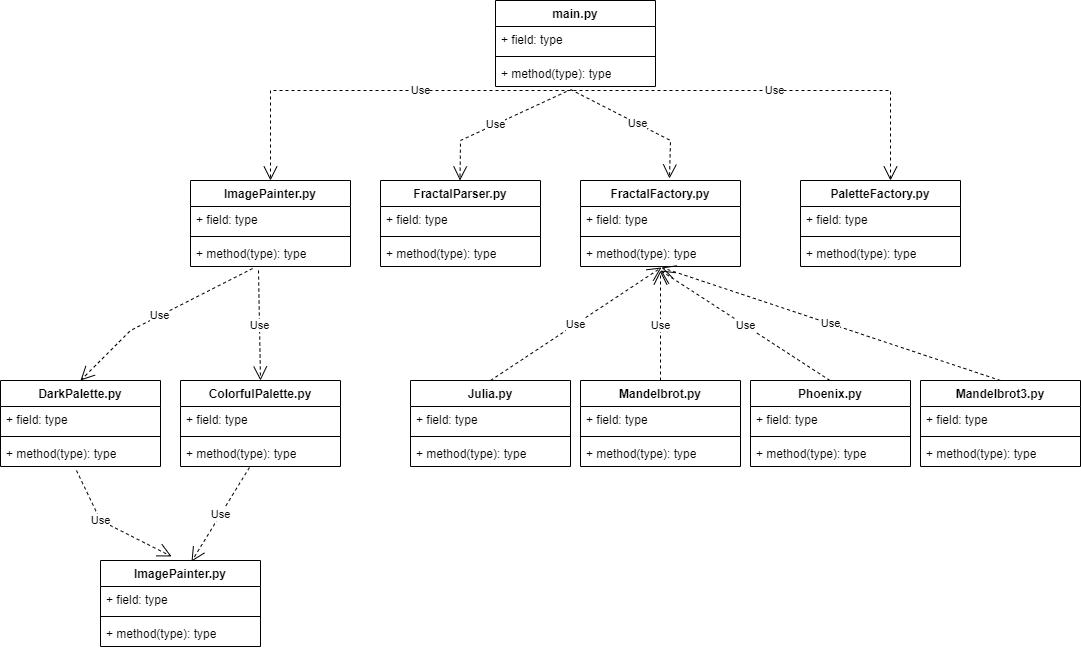

The diagram above was exported from draw.io. Its source (the exported page's mxGraphModel, read from the mxfile embedded in the PNG):
<mxGraphModel dx="3038" dy="1114" grid="1" gridSize="10" guides="1" tooltips="1" connect="1" arrows="1" fold="1" page="1" pageScale="1" pageWidth="850" pageHeight="1100" math="0" shadow="0">
  <root>
    <mxCell id="0" />
    <mxCell id="1" parent="0" />
    <mxCell id="YQBTQHwfh4Q-ju5kgHgd-5" value="main.py" style="swimlane;fontStyle=1;align=center;verticalAlign=top;childLayout=stackLayout;horizontal=1;startSize=26;horizontalStack=0;resizeParent=1;resizeParentMax=0;resizeLast=0;collapsible=1;marginBottom=0;whiteSpace=wrap;html=1;" vertex="1" parent="1">
      <mxGeometry x="345" y="60" width="160" height="86" as="geometry" />
    </mxCell>
    <mxCell id="YQBTQHwfh4Q-ju5kgHgd-6" value="+ field: type" style="text;strokeColor=none;fillColor=none;align=left;verticalAlign=top;spacingLeft=4;spacingRight=4;overflow=hidden;rotatable=0;points=[[0,0.5],[1,0.5]];portConstraint=eastwest;whiteSpace=wrap;html=1;" vertex="1" parent="YQBTQHwfh4Q-ju5kgHgd-5">
      <mxGeometry y="26" width="160" height="26" as="geometry" />
    </mxCell>
    <mxCell id="YQBTQHwfh4Q-ju5kgHgd-7" value="" style="line;strokeWidth=1;fillColor=none;align=left;verticalAlign=middle;spacingTop=-1;spacingLeft=3;spacingRight=3;rotatable=0;labelPosition=right;points=[];portConstraint=eastwest;strokeColor=inherit;" vertex="1" parent="YQBTQHwfh4Q-ju5kgHgd-5">
      <mxGeometry y="52" width="160" height="8" as="geometry" />
    </mxCell>
    <mxCell id="YQBTQHwfh4Q-ju5kgHgd-8" value="+ method(type): type" style="text;strokeColor=none;fillColor=none;align=left;verticalAlign=top;spacingLeft=4;spacingRight=4;overflow=hidden;rotatable=0;points=[[0,0.5],[1,0.5]];portConstraint=eastwest;whiteSpace=wrap;html=1;" vertex="1" parent="YQBTQHwfh4Q-ju5kgHgd-5">
      <mxGeometry y="60" width="160" height="26" as="geometry" />
    </mxCell>
    <mxCell id="YQBTQHwfh4Q-ju5kgHgd-9" value="ImagePainter.py" style="swimlane;fontStyle=1;align=center;verticalAlign=top;childLayout=stackLayout;horizontal=1;startSize=26;horizontalStack=0;resizeParent=1;resizeParentMax=0;resizeLast=0;collapsible=1;marginBottom=0;whiteSpace=wrap;html=1;" vertex="1" parent="1">
      <mxGeometry x="40" y="240" width="160" height="86" as="geometry" />
    </mxCell>
    <mxCell id="YQBTQHwfh4Q-ju5kgHgd-10" value="+ field: type" style="text;strokeColor=none;fillColor=none;align=left;verticalAlign=top;spacingLeft=4;spacingRight=4;overflow=hidden;rotatable=0;points=[[0,0.5],[1,0.5]];portConstraint=eastwest;whiteSpace=wrap;html=1;" vertex="1" parent="YQBTQHwfh4Q-ju5kgHgd-9">
      <mxGeometry y="26" width="160" height="26" as="geometry" />
    </mxCell>
    <mxCell id="YQBTQHwfh4Q-ju5kgHgd-11" value="" style="line;strokeWidth=1;fillColor=none;align=left;verticalAlign=middle;spacingTop=-1;spacingLeft=3;spacingRight=3;rotatable=0;labelPosition=right;points=[];portConstraint=eastwest;strokeColor=inherit;" vertex="1" parent="YQBTQHwfh4Q-ju5kgHgd-9">
      <mxGeometry y="52" width="160" height="8" as="geometry" />
    </mxCell>
    <mxCell id="YQBTQHwfh4Q-ju5kgHgd-12" value="+ method(type): type" style="text;strokeColor=none;fillColor=none;align=left;verticalAlign=top;spacingLeft=4;spacingRight=4;overflow=hidden;rotatable=0;points=[[0,0.5],[1,0.5]];portConstraint=eastwest;whiteSpace=wrap;html=1;" vertex="1" parent="YQBTQHwfh4Q-ju5kgHgd-9">
      <mxGeometry y="60" width="160" height="26" as="geometry" />
    </mxCell>
    <mxCell id="YQBTQHwfh4Q-ju5kgHgd-13" value="FractalParser.py&lt;br&gt;" style="swimlane;fontStyle=1;align=center;verticalAlign=top;childLayout=stackLayout;horizontal=1;startSize=26;horizontalStack=0;resizeParent=1;resizeParentMax=0;resizeLast=0;collapsible=1;marginBottom=0;whiteSpace=wrap;html=1;" vertex="1" parent="1">
      <mxGeometry x="230" y="240" width="160" height="86" as="geometry" />
    </mxCell>
    <mxCell id="YQBTQHwfh4Q-ju5kgHgd-14" value="+ field: type" style="text;strokeColor=none;fillColor=none;align=left;verticalAlign=top;spacingLeft=4;spacingRight=4;overflow=hidden;rotatable=0;points=[[0,0.5],[1,0.5]];portConstraint=eastwest;whiteSpace=wrap;html=1;" vertex="1" parent="YQBTQHwfh4Q-ju5kgHgd-13">
      <mxGeometry y="26" width="160" height="26" as="geometry" />
    </mxCell>
    <mxCell id="YQBTQHwfh4Q-ju5kgHgd-15" value="" style="line;strokeWidth=1;fillColor=none;align=left;verticalAlign=middle;spacingTop=-1;spacingLeft=3;spacingRight=3;rotatable=0;labelPosition=right;points=[];portConstraint=eastwest;strokeColor=inherit;" vertex="1" parent="YQBTQHwfh4Q-ju5kgHgd-13">
      <mxGeometry y="52" width="160" height="8" as="geometry" />
    </mxCell>
    <mxCell id="YQBTQHwfh4Q-ju5kgHgd-16" value="+ method(type): type" style="text;strokeColor=none;fillColor=none;align=left;verticalAlign=top;spacingLeft=4;spacingRight=4;overflow=hidden;rotatable=0;points=[[0,0.5],[1,0.5]];portConstraint=eastwest;whiteSpace=wrap;html=1;" vertex="1" parent="YQBTQHwfh4Q-ju5kgHgd-13">
      <mxGeometry y="60" width="160" height="26" as="geometry" />
    </mxCell>
    <mxCell id="YQBTQHwfh4Q-ju5kgHgd-17" value="FractalFactory.py" style="swimlane;fontStyle=1;align=center;verticalAlign=top;childLayout=stackLayout;horizontal=1;startSize=26;horizontalStack=0;resizeParent=1;resizeParentMax=0;resizeLast=0;collapsible=1;marginBottom=0;whiteSpace=wrap;html=1;" vertex="1" parent="1">
      <mxGeometry x="430" y="240" width="160" height="86" as="geometry" />
    </mxCell>
    <mxCell id="YQBTQHwfh4Q-ju5kgHgd-18" value="+ field: type" style="text;strokeColor=none;fillColor=none;align=left;verticalAlign=top;spacingLeft=4;spacingRight=4;overflow=hidden;rotatable=0;points=[[0,0.5],[1,0.5]];portConstraint=eastwest;whiteSpace=wrap;html=1;" vertex="1" parent="YQBTQHwfh4Q-ju5kgHgd-17">
      <mxGeometry y="26" width="160" height="26" as="geometry" />
    </mxCell>
    <mxCell id="YQBTQHwfh4Q-ju5kgHgd-19" value="" style="line;strokeWidth=1;fillColor=none;align=left;verticalAlign=middle;spacingTop=-1;spacingLeft=3;spacingRight=3;rotatable=0;labelPosition=right;points=[];portConstraint=eastwest;strokeColor=inherit;" vertex="1" parent="YQBTQHwfh4Q-ju5kgHgd-17">
      <mxGeometry y="52" width="160" height="8" as="geometry" />
    </mxCell>
    <mxCell id="YQBTQHwfh4Q-ju5kgHgd-20" value="+ method(type): type" style="text;strokeColor=none;fillColor=none;align=left;verticalAlign=top;spacingLeft=4;spacingRight=4;overflow=hidden;rotatable=0;points=[[0,0.5],[1,0.5]];portConstraint=eastwest;whiteSpace=wrap;html=1;" vertex="1" parent="YQBTQHwfh4Q-ju5kgHgd-17">
      <mxGeometry y="60" width="160" height="26" as="geometry" />
    </mxCell>
    <mxCell id="YQBTQHwfh4Q-ju5kgHgd-21" value="PaletteFactory.py&lt;br&gt;" style="swimlane;fontStyle=1;align=center;verticalAlign=top;childLayout=stackLayout;horizontal=1;startSize=26;horizontalStack=0;resizeParent=1;resizeParentMax=0;resizeLast=0;collapsible=1;marginBottom=0;whiteSpace=wrap;html=1;" vertex="1" parent="1">
      <mxGeometry x="650" y="240" width="160" height="86" as="geometry" />
    </mxCell>
    <mxCell id="YQBTQHwfh4Q-ju5kgHgd-22" value="+ field: type" style="text;strokeColor=none;fillColor=none;align=left;verticalAlign=top;spacingLeft=4;spacingRight=4;overflow=hidden;rotatable=0;points=[[0,0.5],[1,0.5]];portConstraint=eastwest;whiteSpace=wrap;html=1;" vertex="1" parent="YQBTQHwfh4Q-ju5kgHgd-21">
      <mxGeometry y="26" width="160" height="26" as="geometry" />
    </mxCell>
    <mxCell id="YQBTQHwfh4Q-ju5kgHgd-23" value="" style="line;strokeWidth=1;fillColor=none;align=left;verticalAlign=middle;spacingTop=-1;spacingLeft=3;spacingRight=3;rotatable=0;labelPosition=right;points=[];portConstraint=eastwest;strokeColor=inherit;" vertex="1" parent="YQBTQHwfh4Q-ju5kgHgd-21">
      <mxGeometry y="52" width="160" height="8" as="geometry" />
    </mxCell>
    <mxCell id="YQBTQHwfh4Q-ju5kgHgd-24" value="+ method(type): type" style="text;strokeColor=none;fillColor=none;align=left;verticalAlign=top;spacingLeft=4;spacingRight=4;overflow=hidden;rotatable=0;points=[[0,0.5],[1,0.5]];portConstraint=eastwest;whiteSpace=wrap;html=1;" vertex="1" parent="YQBTQHwfh4Q-ju5kgHgd-21">
      <mxGeometry y="60" width="160" height="26" as="geometry" />
    </mxCell>
    <mxCell id="YQBTQHwfh4Q-ju5kgHgd-25" value="Use" style="endArrow=open;endSize=12;dashed=1;html=1;rounded=0;exitX=0.444;exitY=1.192;exitDx=0;exitDy=0;exitPerimeter=0;" edge="1" parent="1" source="YQBTQHwfh4Q-ju5kgHgd-8">
      <mxGeometry width="160" relative="1" as="geometry">
        <mxPoint x="309.5" y="100" as="sourcePoint" />
        <mxPoint x="309.5" y="240" as="targetPoint" />
        <Array as="points">
          <mxPoint x="310" y="200" />
        </Array>
      </mxGeometry>
    </mxCell>
    <mxCell id="YQBTQHwfh4Q-ju5kgHgd-26" value="Use" style="endArrow=open;endSize=12;dashed=1;html=1;rounded=0;entryX=0.5;entryY=0;entryDx=0;entryDy=0;" edge="1" parent="1" target="YQBTQHwfh4Q-ju5kgHgd-9">
      <mxGeometry x="-0.2308" width="160" relative="1" as="geometry">
        <mxPoint x="420" y="150" as="sourcePoint" />
        <mxPoint x="238.5" y="235" as="targetPoint" />
        <Array as="points">
          <mxPoint x="120" y="150" />
        </Array>
        <mxPoint as="offset" />
      </mxGeometry>
    </mxCell>
    <mxCell id="YQBTQHwfh4Q-ju5kgHgd-27" value="Use" style="endArrow=open;endSize=12;dashed=1;html=1;rounded=0;exitX=0.469;exitY=1.115;exitDx=0;exitDy=0;exitPerimeter=0;entryX=0.556;entryY=-0.023;entryDx=0;entryDy=0;entryPerimeter=0;" edge="1" parent="1" source="YQBTQHwfh4Q-ju5kgHgd-8" target="YQBTQHwfh4Q-ju5kgHgd-17">
      <mxGeometry width="160" relative="1" as="geometry">
        <mxPoint x="426" y="161" as="sourcePoint" />
        <mxPoint x="319.5" y="250" as="targetPoint" />
        <Array as="points">
          <mxPoint x="520" y="200" />
        </Array>
      </mxGeometry>
    </mxCell>
    <mxCell id="YQBTQHwfh4Q-ju5kgHgd-28" value="Use" style="endArrow=open;endSize=12;dashed=1;html=1;rounded=0;exitX=0.45;exitY=1.154;exitDx=0;exitDy=0;exitPerimeter=0;entryX=0.5;entryY=0;entryDx=0;entryDy=0;" edge="1" parent="1" source="YQBTQHwfh4Q-ju5kgHgd-8">
      <mxGeometry width="160" relative="1" as="geometry">
        <mxPoint x="650" y="149" as="sourcePoint" />
        <mxPoint x="740" y="240" as="targetPoint" />
        <Array as="points">
          <mxPoint x="740" y="150" />
        </Array>
      </mxGeometry>
    </mxCell>
    <mxCell id="YQBTQHwfh4Q-ju5kgHgd-29" value="DarkPalette.py" style="swimlane;fontStyle=1;align=center;verticalAlign=top;childLayout=stackLayout;horizontal=1;startSize=26;horizontalStack=0;resizeParent=1;resizeParentMax=0;resizeLast=0;collapsible=1;marginBottom=0;whiteSpace=wrap;html=1;" vertex="1" parent="1">
      <mxGeometry x="-150" y="440" width="160" height="86" as="geometry" />
    </mxCell>
    <mxCell id="YQBTQHwfh4Q-ju5kgHgd-30" value="+ field: type" style="text;strokeColor=none;fillColor=none;align=left;verticalAlign=top;spacingLeft=4;spacingRight=4;overflow=hidden;rotatable=0;points=[[0,0.5],[1,0.5]];portConstraint=eastwest;whiteSpace=wrap;html=1;" vertex="1" parent="YQBTQHwfh4Q-ju5kgHgd-29">
      <mxGeometry y="26" width="160" height="26" as="geometry" />
    </mxCell>
    <mxCell id="YQBTQHwfh4Q-ju5kgHgd-31" value="" style="line;strokeWidth=1;fillColor=none;align=left;verticalAlign=middle;spacingTop=-1;spacingLeft=3;spacingRight=3;rotatable=0;labelPosition=right;points=[];portConstraint=eastwest;strokeColor=inherit;" vertex="1" parent="YQBTQHwfh4Q-ju5kgHgd-29">
      <mxGeometry y="52" width="160" height="8" as="geometry" />
    </mxCell>
    <mxCell id="YQBTQHwfh4Q-ju5kgHgd-32" value="+ method(type): type" style="text;strokeColor=none;fillColor=none;align=left;verticalAlign=top;spacingLeft=4;spacingRight=4;overflow=hidden;rotatable=0;points=[[0,0.5],[1,0.5]];portConstraint=eastwest;whiteSpace=wrap;html=1;" vertex="1" parent="YQBTQHwfh4Q-ju5kgHgd-29">
      <mxGeometry y="60" width="160" height="26" as="geometry" />
    </mxCell>
    <mxCell id="YQBTQHwfh4Q-ju5kgHgd-33" value="ColorfulPalette.py&lt;br&gt;" style="swimlane;fontStyle=1;align=center;verticalAlign=top;childLayout=stackLayout;horizontal=1;startSize=26;horizontalStack=0;resizeParent=1;resizeParentMax=0;resizeLast=0;collapsible=1;marginBottom=0;whiteSpace=wrap;html=1;" vertex="1" parent="1">
      <mxGeometry x="30" y="440" width="160" height="86" as="geometry" />
    </mxCell>
    <mxCell id="YQBTQHwfh4Q-ju5kgHgd-34" value="+ field: type" style="text;strokeColor=none;fillColor=none;align=left;verticalAlign=top;spacingLeft=4;spacingRight=4;overflow=hidden;rotatable=0;points=[[0,0.5],[1,0.5]];portConstraint=eastwest;whiteSpace=wrap;html=1;" vertex="1" parent="YQBTQHwfh4Q-ju5kgHgd-33">
      <mxGeometry y="26" width="160" height="26" as="geometry" />
    </mxCell>
    <mxCell id="YQBTQHwfh4Q-ju5kgHgd-35" value="" style="line;strokeWidth=1;fillColor=none;align=left;verticalAlign=middle;spacingTop=-1;spacingLeft=3;spacingRight=3;rotatable=0;labelPosition=right;points=[];portConstraint=eastwest;strokeColor=inherit;" vertex="1" parent="YQBTQHwfh4Q-ju5kgHgd-33">
      <mxGeometry y="52" width="160" height="8" as="geometry" />
    </mxCell>
    <mxCell id="YQBTQHwfh4Q-ju5kgHgd-36" value="+ method(type): type" style="text;strokeColor=none;fillColor=none;align=left;verticalAlign=top;spacingLeft=4;spacingRight=4;overflow=hidden;rotatable=0;points=[[0,0.5],[1,0.5]];portConstraint=eastwest;whiteSpace=wrap;html=1;" vertex="1" parent="YQBTQHwfh4Q-ju5kgHgd-33">
      <mxGeometry y="60" width="160" height="26" as="geometry" />
    </mxCell>
    <mxCell id="YQBTQHwfh4Q-ju5kgHgd-39" value="Use" style="endArrow=open;endSize=12;dashed=1;html=1;rounded=0;exitX=0.425;exitY=1.154;exitDx=0;exitDy=0;exitPerimeter=0;entryX=0.5;entryY=0;entryDx=0;entryDy=0;" edge="1" parent="1" source="YQBTQHwfh4Q-ju5kgHgd-12" target="YQBTQHwfh4Q-ju5kgHgd-33">
      <mxGeometry width="160" relative="1" as="geometry">
        <mxPoint x="40" y="400" as="sourcePoint" />
        <mxPoint x="160" y="437" as="targetPoint" />
      </mxGeometry>
    </mxCell>
    <mxCell id="YQBTQHwfh4Q-ju5kgHgd-40" value="Use" style="endArrow=open;endSize=12;dashed=1;html=1;rounded=0;exitX=0.388;exitY=1.077;exitDx=0;exitDy=0;exitPerimeter=0;entryX=0.5;entryY=0;entryDx=0;entryDy=0;" edge="1" parent="1" source="YQBTQHwfh4Q-ju5kgHgd-12" target="YQBTQHwfh4Q-ju5kgHgd-29">
      <mxGeometry width="160" relative="1" as="geometry">
        <mxPoint x="127" y="447" as="sourcePoint" />
        <mxPoint x="-90" y="340" as="targetPoint" />
        <Array as="points">
          <mxPoint x="-20" y="390" />
        </Array>
      </mxGeometry>
    </mxCell>
    <mxCell id="YQBTQHwfh4Q-ju5kgHgd-41" value="Julia.py" style="swimlane;fontStyle=1;align=center;verticalAlign=top;childLayout=stackLayout;horizontal=1;startSize=26;horizontalStack=0;resizeParent=1;resizeParentMax=0;resizeLast=0;collapsible=1;marginBottom=0;whiteSpace=wrap;html=1;" vertex="1" parent="1">
      <mxGeometry x="260" y="440" width="160" height="86" as="geometry" />
    </mxCell>
    <mxCell id="YQBTQHwfh4Q-ju5kgHgd-42" value="+ field: type" style="text;strokeColor=none;fillColor=none;align=left;verticalAlign=top;spacingLeft=4;spacingRight=4;overflow=hidden;rotatable=0;points=[[0,0.5],[1,0.5]];portConstraint=eastwest;whiteSpace=wrap;html=1;" vertex="1" parent="YQBTQHwfh4Q-ju5kgHgd-41">
      <mxGeometry y="26" width="160" height="26" as="geometry" />
    </mxCell>
    <mxCell id="YQBTQHwfh4Q-ju5kgHgd-43" value="" style="line;strokeWidth=1;fillColor=none;align=left;verticalAlign=middle;spacingTop=-1;spacingLeft=3;spacingRight=3;rotatable=0;labelPosition=right;points=[];portConstraint=eastwest;strokeColor=inherit;" vertex="1" parent="YQBTQHwfh4Q-ju5kgHgd-41">
      <mxGeometry y="52" width="160" height="8" as="geometry" />
    </mxCell>
    <mxCell id="YQBTQHwfh4Q-ju5kgHgd-44" value="+ method(type): type" style="text;strokeColor=none;fillColor=none;align=left;verticalAlign=top;spacingLeft=4;spacingRight=4;overflow=hidden;rotatable=0;points=[[0,0.5],[1,0.5]];portConstraint=eastwest;whiteSpace=wrap;html=1;" vertex="1" parent="YQBTQHwfh4Q-ju5kgHgd-41">
      <mxGeometry y="60" width="160" height="26" as="geometry" />
    </mxCell>
    <mxCell id="YQBTQHwfh4Q-ju5kgHgd-45" value="Mandelbrot.py" style="swimlane;fontStyle=1;align=center;verticalAlign=top;childLayout=stackLayout;horizontal=1;startSize=26;horizontalStack=0;resizeParent=1;resizeParentMax=0;resizeLast=0;collapsible=1;marginBottom=0;whiteSpace=wrap;html=1;" vertex="1" parent="1">
      <mxGeometry x="430" y="440" width="160" height="86" as="geometry" />
    </mxCell>
    <mxCell id="YQBTQHwfh4Q-ju5kgHgd-46" value="+ field: type" style="text;strokeColor=none;fillColor=none;align=left;verticalAlign=top;spacingLeft=4;spacingRight=4;overflow=hidden;rotatable=0;points=[[0,0.5],[1,0.5]];portConstraint=eastwest;whiteSpace=wrap;html=1;" vertex="1" parent="YQBTQHwfh4Q-ju5kgHgd-45">
      <mxGeometry y="26" width="160" height="26" as="geometry" />
    </mxCell>
    <mxCell id="YQBTQHwfh4Q-ju5kgHgd-47" value="" style="line;strokeWidth=1;fillColor=none;align=left;verticalAlign=middle;spacingTop=-1;spacingLeft=3;spacingRight=3;rotatable=0;labelPosition=right;points=[];portConstraint=eastwest;strokeColor=inherit;" vertex="1" parent="YQBTQHwfh4Q-ju5kgHgd-45">
      <mxGeometry y="52" width="160" height="8" as="geometry" />
    </mxCell>
    <mxCell id="YQBTQHwfh4Q-ju5kgHgd-48" value="+ method(type): type" style="text;strokeColor=none;fillColor=none;align=left;verticalAlign=top;spacingLeft=4;spacingRight=4;overflow=hidden;rotatable=0;points=[[0,0.5],[1,0.5]];portConstraint=eastwest;whiteSpace=wrap;html=1;" vertex="1" parent="YQBTQHwfh4Q-ju5kgHgd-45">
      <mxGeometry y="60" width="160" height="26" as="geometry" />
    </mxCell>
    <mxCell id="YQBTQHwfh4Q-ju5kgHgd-49" value="Phoenix.py" style="swimlane;fontStyle=1;align=center;verticalAlign=top;childLayout=stackLayout;horizontal=1;startSize=26;horizontalStack=0;resizeParent=1;resizeParentMax=0;resizeLast=0;collapsible=1;marginBottom=0;whiteSpace=wrap;html=1;" vertex="1" parent="1">
      <mxGeometry x="600" y="440" width="160" height="86" as="geometry" />
    </mxCell>
    <mxCell id="YQBTQHwfh4Q-ju5kgHgd-50" value="+ field: type" style="text;strokeColor=none;fillColor=none;align=left;verticalAlign=top;spacingLeft=4;spacingRight=4;overflow=hidden;rotatable=0;points=[[0,0.5],[1,0.5]];portConstraint=eastwest;whiteSpace=wrap;html=1;" vertex="1" parent="YQBTQHwfh4Q-ju5kgHgd-49">
      <mxGeometry y="26" width="160" height="26" as="geometry" />
    </mxCell>
    <mxCell id="YQBTQHwfh4Q-ju5kgHgd-51" value="" style="line;strokeWidth=1;fillColor=none;align=left;verticalAlign=middle;spacingTop=-1;spacingLeft=3;spacingRight=3;rotatable=0;labelPosition=right;points=[];portConstraint=eastwest;strokeColor=inherit;" vertex="1" parent="YQBTQHwfh4Q-ju5kgHgd-49">
      <mxGeometry y="52" width="160" height="8" as="geometry" />
    </mxCell>
    <mxCell id="YQBTQHwfh4Q-ju5kgHgd-52" value="+ method(type): type" style="text;strokeColor=none;fillColor=none;align=left;verticalAlign=top;spacingLeft=4;spacingRight=4;overflow=hidden;rotatable=0;points=[[0,0.5],[1,0.5]];portConstraint=eastwest;whiteSpace=wrap;html=1;" vertex="1" parent="YQBTQHwfh4Q-ju5kgHgd-49">
      <mxGeometry y="60" width="160" height="26" as="geometry" />
    </mxCell>
    <mxCell id="YQBTQHwfh4Q-ju5kgHgd-53" value="Mandelbrot3.py" style="swimlane;fontStyle=1;align=center;verticalAlign=top;childLayout=stackLayout;horizontal=1;startSize=26;horizontalStack=0;resizeParent=1;resizeParentMax=0;resizeLast=0;collapsible=1;marginBottom=0;whiteSpace=wrap;html=1;" vertex="1" parent="1">
      <mxGeometry x="770" y="440" width="160" height="86" as="geometry" />
    </mxCell>
    <mxCell id="YQBTQHwfh4Q-ju5kgHgd-54" value="+ field: type" style="text;strokeColor=none;fillColor=none;align=left;verticalAlign=top;spacingLeft=4;spacingRight=4;overflow=hidden;rotatable=0;points=[[0,0.5],[1,0.5]];portConstraint=eastwest;whiteSpace=wrap;html=1;" vertex="1" parent="YQBTQHwfh4Q-ju5kgHgd-53">
      <mxGeometry y="26" width="160" height="26" as="geometry" />
    </mxCell>
    <mxCell id="YQBTQHwfh4Q-ju5kgHgd-55" value="" style="line;strokeWidth=1;fillColor=none;align=left;verticalAlign=middle;spacingTop=-1;spacingLeft=3;spacingRight=3;rotatable=0;labelPosition=right;points=[];portConstraint=eastwest;strokeColor=inherit;" vertex="1" parent="YQBTQHwfh4Q-ju5kgHgd-53">
      <mxGeometry y="52" width="160" height="8" as="geometry" />
    </mxCell>
    <mxCell id="YQBTQHwfh4Q-ju5kgHgd-56" value="+ method(type): type" style="text;strokeColor=none;fillColor=none;align=left;verticalAlign=top;spacingLeft=4;spacingRight=4;overflow=hidden;rotatable=0;points=[[0,0.5],[1,0.5]];portConstraint=eastwest;whiteSpace=wrap;html=1;" vertex="1" parent="YQBTQHwfh4Q-ju5kgHgd-53">
      <mxGeometry y="60" width="160" height="26" as="geometry" />
    </mxCell>
    <mxCell id="YQBTQHwfh4Q-ju5kgHgd-57" value="Use" style="endArrow=open;endSize=12;dashed=1;html=1;rounded=0;entryX=0.506;entryY=1.038;entryDx=0;entryDy=0;entryPerimeter=0;exitX=0.5;exitY=0;exitDx=0;exitDy=0;" edge="1" parent="1" source="YQBTQHwfh4Q-ju5kgHgd-41" target="YQBTQHwfh4Q-ju5kgHgd-20">
      <mxGeometry width="160" relative="1" as="geometry">
        <mxPoint x="330" y="420" as="sourcePoint" />
        <mxPoint x="490" y="420" as="targetPoint" />
      </mxGeometry>
    </mxCell>
    <mxCell id="YQBTQHwfh4Q-ju5kgHgd-58" value="Use" style="endArrow=open;endSize=12;dashed=1;html=1;rounded=0;entryX=0.506;entryY=1.038;entryDx=0;entryDy=0;entryPerimeter=0;exitX=0.5;exitY=0;exitDx=0;exitDy=0;" edge="1" parent="1" source="YQBTQHwfh4Q-ju5kgHgd-53">
      <mxGeometry width="160" relative="1" as="geometry">
        <mxPoint x="340" y="440" as="sourcePoint" />
        <mxPoint x="511" y="327" as="targetPoint" />
      </mxGeometry>
    </mxCell>
    <mxCell id="YQBTQHwfh4Q-ju5kgHgd-59" value="Use" style="endArrow=open;endSize=12;dashed=1;html=1;rounded=0;exitX=0.5;exitY=0;exitDx=0;exitDy=0;" edge="1" parent="1" source="YQBTQHwfh4Q-ju5kgHgd-45">
      <mxGeometry width="160" relative="1" as="geometry">
        <mxPoint x="350" y="450" as="sourcePoint" />
        <mxPoint x="510" y="330" as="targetPoint" />
      </mxGeometry>
    </mxCell>
    <mxCell id="YQBTQHwfh4Q-ju5kgHgd-60" value="Use" style="endArrow=open;endSize=12;dashed=1;html=1;rounded=0;exitX=0.5;exitY=0;exitDx=0;exitDy=0;" edge="1" parent="1">
      <mxGeometry width="160" relative="1" as="geometry">
        <mxPoint x="679.5" y="440" as="sourcePoint" />
        <mxPoint x="510" y="330" as="targetPoint" />
      </mxGeometry>
    </mxCell>
    <mxCell id="YQBTQHwfh4Q-ju5kgHgd-62" value="ImagePainter.py" style="swimlane;fontStyle=1;align=center;verticalAlign=top;childLayout=stackLayout;horizontal=1;startSize=26;horizontalStack=0;resizeParent=1;resizeParentMax=0;resizeLast=0;collapsible=1;marginBottom=0;whiteSpace=wrap;html=1;" vertex="1" parent="1">
      <mxGeometry x="-50" y="620" width="160" height="86" as="geometry" />
    </mxCell>
    <mxCell id="YQBTQHwfh4Q-ju5kgHgd-63" value="+ field: type" style="text;strokeColor=none;fillColor=none;align=left;verticalAlign=top;spacingLeft=4;spacingRight=4;overflow=hidden;rotatable=0;points=[[0,0.5],[1,0.5]];portConstraint=eastwest;whiteSpace=wrap;html=1;" vertex="1" parent="YQBTQHwfh4Q-ju5kgHgd-62">
      <mxGeometry y="26" width="160" height="26" as="geometry" />
    </mxCell>
    <mxCell id="YQBTQHwfh4Q-ju5kgHgd-64" value="" style="line;strokeWidth=1;fillColor=none;align=left;verticalAlign=middle;spacingTop=-1;spacingLeft=3;spacingRight=3;rotatable=0;labelPosition=right;points=[];portConstraint=eastwest;strokeColor=inherit;" vertex="1" parent="YQBTQHwfh4Q-ju5kgHgd-62">
      <mxGeometry y="52" width="160" height="8" as="geometry" />
    </mxCell>
    <mxCell id="YQBTQHwfh4Q-ju5kgHgd-65" value="+ method(type): type" style="text;strokeColor=none;fillColor=none;align=left;verticalAlign=top;spacingLeft=4;spacingRight=4;overflow=hidden;rotatable=0;points=[[0,0.5],[1,0.5]];portConstraint=eastwest;whiteSpace=wrap;html=1;" vertex="1" parent="YQBTQHwfh4Q-ju5kgHgd-62">
      <mxGeometry y="60" width="160" height="26" as="geometry" />
    </mxCell>
    <mxCell id="YQBTQHwfh4Q-ju5kgHgd-66" value="Use" style="endArrow=open;endSize=12;dashed=1;html=1;rounded=0;exitX=0.431;exitY=1.038;exitDx=0;exitDy=0;exitPerimeter=0;entryX=0.569;entryY=0.012;entryDx=0;entryDy=0;entryPerimeter=0;" edge="1" parent="1" source="YQBTQHwfh4Q-ju5kgHgd-36" target="YQBTQHwfh4Q-ju5kgHgd-62">
      <mxGeometry width="160" relative="1" as="geometry">
        <mxPoint x="340" y="570" as="sourcePoint" />
        <mxPoint x="150" y="590" as="targetPoint" />
      </mxGeometry>
    </mxCell>
    <mxCell id="YQBTQHwfh4Q-ju5kgHgd-67" value="Use" style="endArrow=open;endSize=12;dashed=1;html=1;rounded=0;exitX=0.475;exitY=1.154;exitDx=0;exitDy=0;exitPerimeter=0;entryX=0.444;entryY=-0.047;entryDx=0;entryDy=0;entryPerimeter=0;" edge="1" parent="1" source="YQBTQHwfh4Q-ju5kgHgd-32" target="YQBTQHwfh4Q-ju5kgHgd-62">
      <mxGeometry x="-0.1789" width="160" relative="1" as="geometry">
        <mxPoint x="109" y="537" as="sourcePoint" />
        <mxPoint x="51" y="631" as="targetPoint" />
        <Array as="points">
          <mxPoint x="-50" y="580" />
        </Array>
        <mxPoint as="offset" />
      </mxGeometry>
    </mxCell>
  </root>
</mxGraphModel>